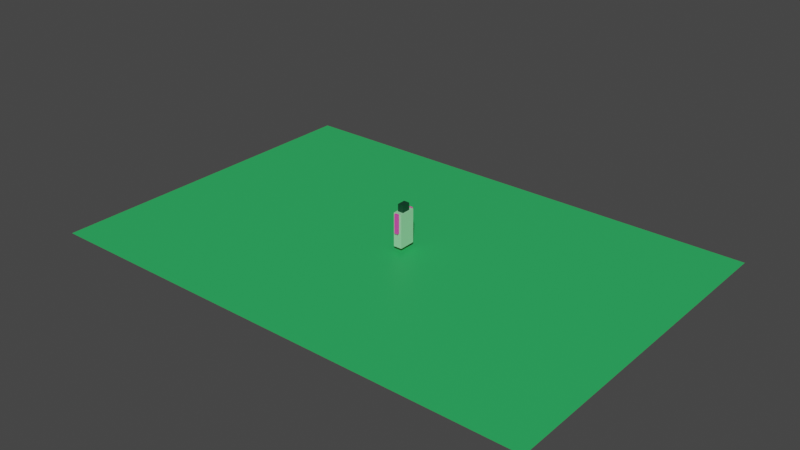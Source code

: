 # Source: GameObject.blend  (saved by Blender 3.5.10; exported with 4.5.12 LTS)
import bpy
from mathutils import Matrix  # noqa: F401  (used for matrix-valued properties, if any)

bpy.ops.wm.read_factory_settings(use_empty=True)
scene = bpy.context.scene
scene.name = 'Scene'

# ---- collections
col_collection = bpy.data.collections.new('Collection'); scene.collection.children.link(col_collection)

# ---- materials (node trees are filled in below, after node groups)
mat_ground = bpy.data.materials.new('ground')
mat_ground.use_transparent_shadow = False
mat_player = bpy.data.materials.new('player')
mat_player.use_transparent_shadow = False
mat_head = bpy.data.materials.new('head')
mat_head.use_transparent_shadow = False
mat_material_001 = bpy.data.materials.new('Material.001')
mat_material_001.use_transparent_shadow = False

# ---- material node trees
mat_ground.use_nodes = True; mat_ground.node_tree.nodes.clear()
_N = mat_ground.node_tree.nodes; _L = mat_ground.node_tree.links
n0 = _N.new('ShaderNodeBsdfPrincipled'); n0.name = 'Principled BSDF'; n0.location = (10, 300)
n0.distribution = 'GGX'
n0.subsurface_method = 'RANDOM_WALK_SKIN'
n0.inputs[0].default_value = (0.0275, 0.4731, 0.12, 1.0)
n0.inputs[3].default_value = 1.45
n0.inputs[27].default_value = (0.0, 0.0, 0.0, 1.0)
n0.inputs[28].default_value = 1.0
n1 = _N.new('ShaderNodeOutputMaterial'); n1.name = 'Material Output'; n1.location = (300, 300)
_L.new(n0.outputs[0], n1.inputs[0])
n1.is_active_output = True
mat_player.use_nodes = True; mat_player.node_tree.nodes.clear()
_N = mat_player.node_tree.nodes; _L = mat_player.node_tree.links
n0 = _N.new('ShaderNodeBsdfPrincipled'); n0.name = 'Principled BSDF'; n0.location = (10, 300)
n0.distribution = 'GGX'
n0.subsurface_method = 'RANDOM_WALK_SKIN'
n0.inputs[0].default_value = (0.3273, 0.8, 0.4068, 1.0)
n0.inputs[3].default_value = 1.45
n0.inputs[27].default_value = (0.0, 0.0, 0.0, 1.0)
n0.inputs[28].default_value = 1.0
n1 = _N.new('ShaderNodeOutputMaterial'); n1.name = 'Material Output'; n1.location = (300, 300)
_L.new(n0.outputs[0], n1.inputs[0])
n1.is_active_output = True
mat_head.use_nodes = True; mat_head.node_tree.nodes.clear()
_N = mat_head.node_tree.nodes; _L = mat_head.node_tree.links
n0 = _N.new('ShaderNodeBsdfPrincipled'); n0.name = 'Principled BSDF'; n0.location = (10, 300)
n0.distribution = 'GGX'
n0.subsurface_method = 'RANDOM_WALK_SKIN'
n0.inputs[0].default_value = (0.002644, 0.04697, 0.02196, 1.0)
n0.inputs[3].default_value = 1.45
n0.inputs[27].default_value = (0.0, 0.0, 0.0, 1.0)
n0.inputs[28].default_value = 1.0
n1 = _N.new('ShaderNodeOutputMaterial'); n1.name = 'Material Output'; n1.location = (300, 300)
_L.new(n0.outputs[0], n1.inputs[0])
n1.is_active_output = True
mat_material_001.use_nodes = True; mat_material_001.node_tree.nodes.clear()
_N = mat_material_001.node_tree.nodes; _L = mat_material_001.node_tree.links
n0 = _N.new('ShaderNodeBsdfPrincipled'); n0.name = 'Principled BSDF'; n0.location = (10, 300)
n0.distribution = 'GGX'
n0.subsurface_method = 'RANDOM_WALK_SKIN'
n0.inputs[0].default_value = (0.8, 0.07056, 0.4563, 1.0)
n0.inputs[3].default_value = 1.45
n0.inputs[27].default_value = (0.0, 0.0, 0.0, 1.0)
n0.inputs[28].default_value = 1.0
n1 = _N.new('ShaderNodeOutputMaterial'); n1.name = 'Material Output'; n1.location = (300, 300)
_L.new(n0.outputs[0], n1.inputs[0])
n1.is_active_output = True

# ---- world
world_world = bpy.data.worlds.new('World'); scene.world = world_world
world_world.use_nodes = True; world_world.node_tree.nodes.clear()
_N = world_world.node_tree.nodes; _L = world_world.node_tree.links
n0 = _N.new('ShaderNodeOutputWorld'); n0.name = 'World Output'; n0.location = (300, 300)
n1 = _N.new('ShaderNodeBackground'); n1.name = 'Background'; n1.location = (10, 300)
n1.inputs[0].default_value = (0.05088, 0.05088, 0.05088, 1.0)
_L.new(n1.outputs[0], n0.inputs[0])
n0.is_active_output = True
world_world.color = (0.05088, 0.05088, 0.05088)
world_world.use_sun_shadow = False
world_world.sun_shadow_jitter_overblur = 0.0

# ---- meshes
me_plane = bpy.data.meshes.new('Plane')
me_plane.from_pydata([(-1.0, -1.0, 0.0), (1.0, -1.0, 0.0), (-1.0, 1.0, 0.0), (1.0, 1.0, 0.0)], [], [(0, 1, 3, 2)])
_uv = me_plane.uv_layers.new(name='UVMap')
_uv.uv.foreach_set('vector', [0.0, 0.0, 1.0, 0.0, 1.0, 1.0, 0.0, 1.0])
me_plane.materials.append(mat_ground)
me_plane.update()
me_cube = bpy.data.meshes.new('Cube')
me_cube.from_pydata([(-0.5072, -1.0, 0.0), (-0.5072, -1.0, 4.009), (-0.5072, 1.0, 0.0), (-0.5072, 1.0, 4.009), (0.5072, -1.0, 0.0), (0.5072, -1.0, 4.009), (0.5072, 1.0, 0.0), (0.5072, 1.0, 4.009), (-0.3544, -0.5127, 4.009), (-0.3544, 0.5127, 4.009), (0.3544, -0.5127, 4.009), (0.3544, 0.5127, 4.009), (-0.3544, -0.5127, 4.882), (-0.3544, 0.5127, 4.882), (0.3544, 0.5127, 4.882), (0.3544, -0.5127, 4.882)], [], [(0, 1, 3, 2), (2, 3, 7, 6), (6, 7, 5, 4), (4, 5, 1, 0), (2, 6, 4, 0), (7, 3, 1, 5), (11, 10, 8, 9), (14, 13, 12, 15), (9, 8, 12, 13), (8, 10, 15, 12), (11, 9, 13, 14), (10, 11, 14, 15)])
me_cube.polygons.foreach_set('material_index', [0, 0, 0, 0, 0, 0, 1, 1, 1, 1, 1, 1])
_uv = me_cube.uv_layers.new(name='UVMap')
_uv.uv.foreach_set('vector', [0.375, 0.0, 0.625, 0.0, 0.625, 0.25, 0.375, 0.25, 0.375, 0.25, 0.625, 0.25, 0.625, 0.5, 0.375, 0.5, 0.375, 0.5, 0.625, 0.5, 0.625, 0.75, 0.375, 0.75, 0.375, 0.75, 0.625, 0.75, 0.625, 1.0, 0.375, 1.0, 0.125, 0.5, 0.375, 0.5, 0.375, 0.75, 0.125, 0.75, 0.625, 0.5, 0.875, 0.5, 0.875, 0.75, 0.625, 0.75, 0.625, 0.5, 0.625, 0.75, 0.875, 0.75, 0.875, 0.5, 0.625, 0.5, 0.875, 0.5, 0.875, 0.75, 0.625, 0.75, 0.875, 0.5, 0.875, 0.75, 0.875, 0.75, 0.875, 0.5, 0.875, 0.75, 0.625, 0.75, 0.625, 0.75, 0.875, 0.75, 0.625, 0.5, 0.875, 0.5, 0.875, 0.5, 0.625, 0.5, 0.625, 0.75, 0.625, 0.5, 0.625, 0.5, 0.625, 0.75])
me_cube.materials.append(mat_player)
me_cube.materials.append(mat_head)
me_cube.update()
me_cube_001 = bpy.data.meshes.new('Cube.001')
me_cube_001.from_pydata([(-0.2316, -1.0, -2.28), (-0.2316, -1.0, 0.0), (0.2316, -1.0, -2.28), (0.2316, -1.0, 0.0), (-0.2316, -1.27, -2.28), (-0.2316, -1.27, 0.0), (0.2316, -1.27, -2.28), (0.2316, -1.27, 0.0), (-0.2316, 1.27, -2.28), (-0.2316, 1.27, 0.0), (0.2316, 1.27, -2.28), (0.2316, 1.27, 0.0), (-0.2316, 1.0, -2.28), (-0.2316, 1.0, 0.0), (0.2316, 1.0, -2.28), (0.2316, 1.0, 0.0)], [], [(2, 0, 1, 3), (6, 7, 5, 4), (0, 2, 6, 4), (1, 0, 4, 5), (3, 1, 5, 7), (2, 3, 7, 6), (10, 8, 9, 11), (14, 15, 13, 12), (8, 10, 14, 12), (9, 8, 12, 13), (11, 9, 13, 15), (10, 11, 15, 14)])
_uv = me_cube_001.uv_layers.new(name='UVMap')
_uv.uv.foreach_set('vector', [0.375, 0.75, 0.375, 1.0, 0.625, 1.0, 0.625, 0.75, 0.375, 0.75, 0.625, 0.75, 0.625, 1.0, 0.375, 1.0, 0.375, 1.0, 0.375, 0.75, 0.375, 0.75, 0.375, 1.0, 0.625, 1.0, 0.375, 1.0, 0.375, 1.0, 0.625, 1.0, 0.625, 0.75, 0.625, 1.0, 0.625, 1.0, 0.625, 0.75, 0.375, 0.75, 0.625, 0.75, 0.625, 0.75, 0.375, 0.75, 0.375, 0.75, 0.375, 1.0, 0.625, 1.0, 0.625, 0.75, 0.375, 0.75, 0.625, 0.75, 0.625, 1.0, 0.375, 1.0, 0.375, 1.0, 0.375, 0.75, 0.375, 0.75, 0.375, 1.0, 0.625, 1.0, 0.375, 1.0, 0.375, 1.0, 0.625, 1.0, 0.625, 0.75, 0.625, 1.0, 0.625, 1.0, 0.625, 0.75, 0.375, 0.75, 0.625, 0.75, 0.625, 0.75, 0.375, 0.75])
me_cube_001.materials.append(mat_material_001)
me_cube_001.update()

# ---- objects
ob_ground = bpy.data.objects.new('ground', me_plane)
ob_player = bpy.data.objects.new('player', me_cube)
ob_hand = bpy.data.objects.new('hand', me_cube_001)

# ---- transforms, parenting, visibility, modifiers, constraints
ob_ground.location = (0.0, 0.0, 0.0)
ob_ground.scale = (3.042, 2.09, 1.0)
ob_player.location = (0.04993, 0.0, 0.06176)
ob_player.scale = (0.1013, 0.1013, 0.1013)
ob_hand.parent = ob_player
ob_hand.matrix_parent_inverse = Matrix(((9.871, -0.0, 0.0, -0.4928), (-0.0, 9.871, -0.0, 0.0), (0.0, -0.0, 9.871, -0.6096), (-0.0, 0.0, -0.0, 1.0)))
ob_hand.location = (0.04993, 1.118e-08, 0.4679)
ob_hand.scale = (0.1013, 0.1013, 0.1013)

# ---- collection membership
col_collection.objects.link(ob_ground)
col_collection.objects.link(ob_player)
col_collection.objects.link(ob_hand)

# ---- scene / render settings (as saved in the file)
scene.frame_start = 1; scene.frame_end = 250; scene.frame_set(1)
scene.render.engine = 'BLENDER_EEVEE_NEXT'
scene.cycles.sampling_pattern = 'TABULATED_SOBOL'
scene.view_settings.view_transform = 'Filmic'
bpy.context.view_layer.update()

# ---- added for rendering (the .blend has no active camera and no usable light): camera, sun
cam_auto = bpy.data.cameras.new('AutoCamera')
cam_auto.lens = 50.0
cam_auto.sensor_width = 36.0
cam_auto.clip_end = 1000.0
ob_auto_camera = bpy.data.objects.new('AutoCamera', cam_auto)
scene.collection.objects.link(ob_auto_camera)
ob_auto_camera.location = (6.84981, -8.21977, 5.758)
ob_auto_camera.rotation_euler = (1.09748, -7.21219e-08, 0.694738)
scene.camera = ob_auto_camera
light_auto_sun = bpy.data.lights.new('AutoSun', 'SUN')
light_auto_sun.energy = 3.0
light_auto_sun.angle = 0.0523599
ob_auto_sun = bpy.data.objects.new('AutoSun', light_auto_sun)
scene.collection.objects.link(ob_auto_sun)
ob_auto_sun.rotation_euler = (0.872665, 0.174533, 0.523599)
bpy.context.view_layer.update()
